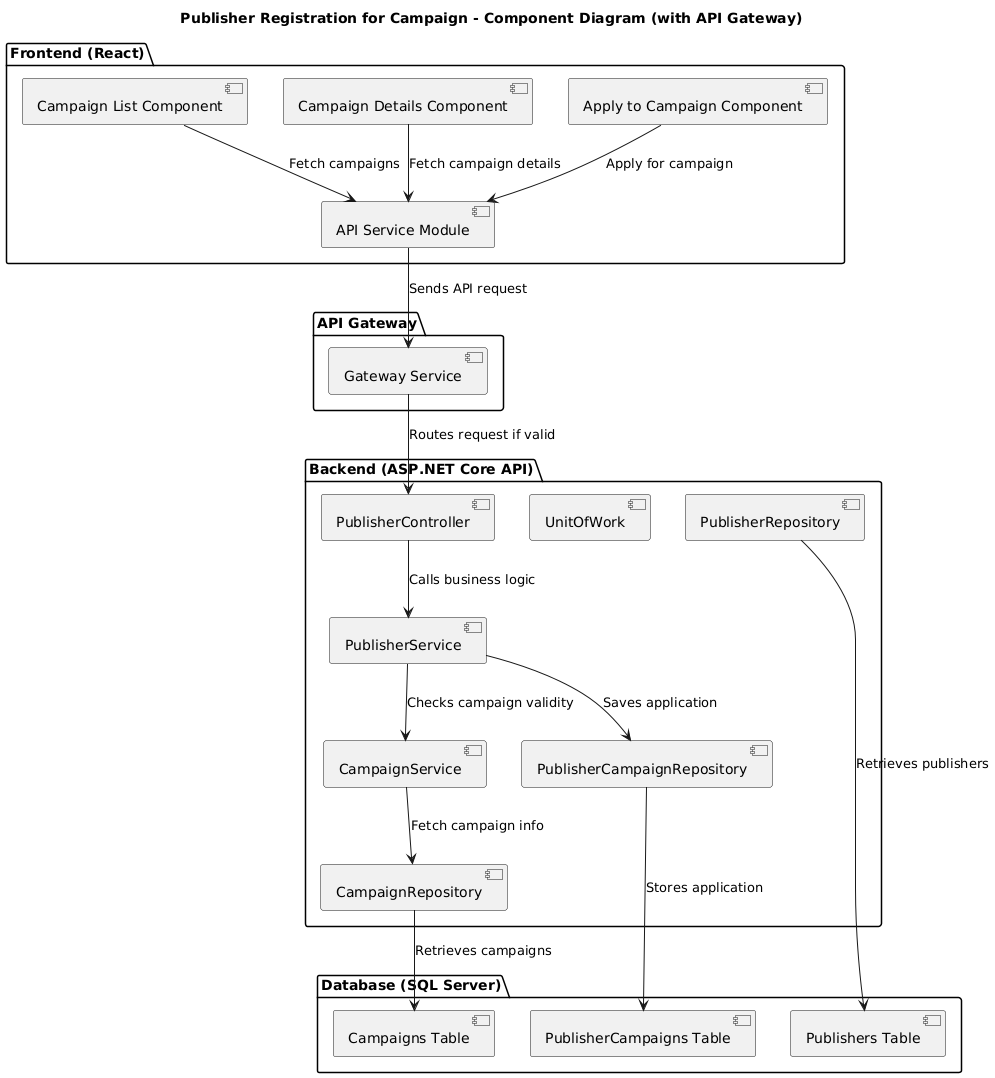

The diagram above was rendered by PlantUML. Its source (embedded in the PNG):
@startuml
title Publisher Registration for Campaign - Component Diagram (with API Gateway)

' FRONTEND COMPONENTS
package "Frontend (React)" {
    [Campaign List Component]
    [Campaign Details Component]
    [Apply to Campaign Component]
    [API Service Module]
}

' API GATEWAY
package "API Gateway" {
    [Gateway Service] 
}

' BACKEND COMPONENTS
package "Backend (ASP.NET Core API)" {
    [PublisherController]
    [PublisherService]
    [CampaignService]
    [UnitOfWork]
    [PublisherRepository]
    [CampaignRepository]
    [PublisherCampaignRepository]
}

' DATABASE COMPONENTS
package "Database (SQL Server)" {
    [Campaigns Table]
    [Publishers Table]
    [PublisherCampaigns Table]
}

' RELATIONSHIPS (WITH API GATEWAY)
[Campaign List Component] --> [API Service Module] : Fetch campaigns
[Campaign Details Component] --> [API Service Module] : Fetch campaign details
[Apply to Campaign Component] --> [API Service Module] : Apply for campaign
[API Service Module] --> [Gateway Service] : Sends API request

[Gateway Service] --> [PublisherController] : Routes request if valid

[PublisherController] --> [PublisherService] : Calls business logic
[PublisherService] --> [CampaignService] : Checks campaign validity
[PublisherService] --> [PublisherCampaignRepository] : Saves application
[CampaignService] --> [CampaignRepository] : Fetch campaign info

[PublisherCampaignRepository] --> [PublisherCampaigns Table] : Stores application
[CampaignRepository] --> [Campaigns Table] : Retrieves campaigns
[PublisherRepository] --> [Publishers Table] : Retrieves publishers
@enduml